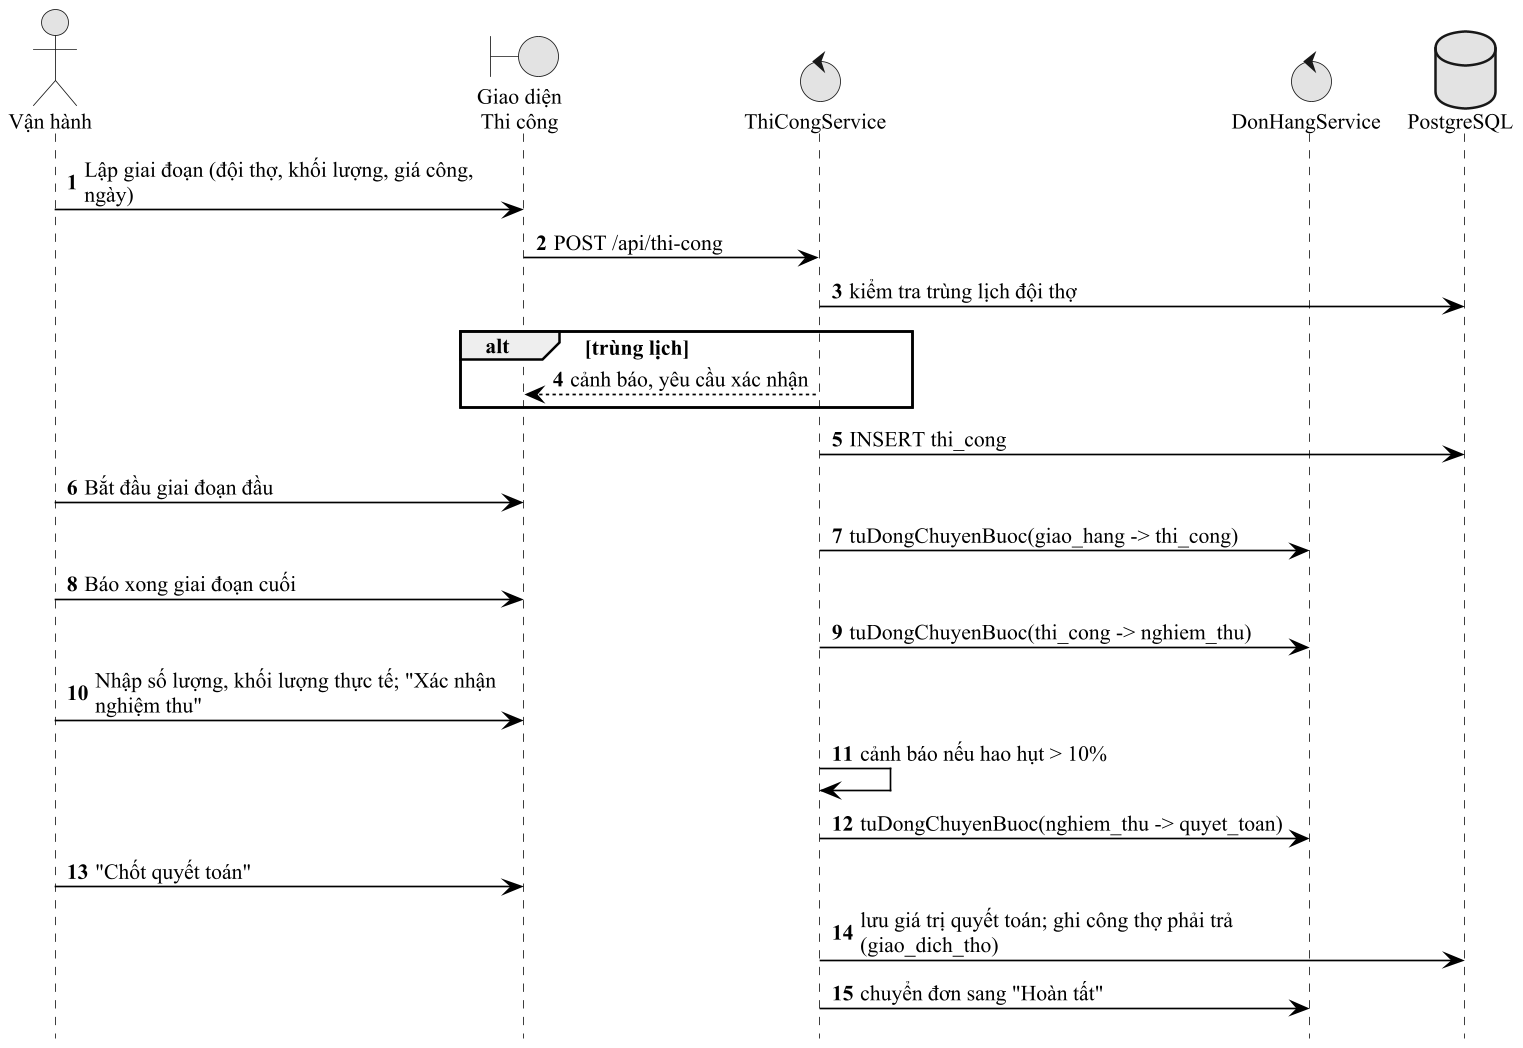

The diagram above was rendered by PlantUML. Its source (embedded in the PNG):
@startuml seq_thi_cong
!pragma layout smetana
skinparam dpi 160
skinparam defaultFontName "Times New Roman"
skinparam defaultFontSize 13
skinparam shadowing false
skinparam monochrome true
skinparam packageStyle rectangle
skinparam usecaseBackgroundColor white
skinparam usecaseBorderColor black
skinparam ArrowColor black
skinparam sequenceMessageAlign left
skinparam maxMessageSize 260
hide footbox
autonumber
actor "Vận hành" as U
boundary "Giao diện\nThi công" as FE
control "ThiCongService" as S
control "DonHangService" as D
database "PostgreSQL" as DB
U -> FE : Lập giai đoạn (đội thợ, khối lượng, giá công, ngày)
FE -> S : POST /api/thi-cong
S -> DB : kiểm tra trùng lịch đội thợ
alt trùng lịch
  S --> FE : cảnh báo, yêu cầu xác nhận
end
S -> DB : INSERT thi_cong
U -> FE : Bắt đầu giai đoạn đầu
S -> D : tuDongChuyenBuoc(giao_hang -> thi_cong)
U -> FE : Báo xong giai đoạn cuối
S -> D : tuDongChuyenBuoc(thi_cong -> nghiem_thu)
U -> FE : Nhập số lượng, khối lượng thực tế; "Xác nhận nghiệm thu"
S -> S : cảnh báo nếu hao hụt > 10%
S -> D : tuDongChuyenBuoc(nghiem_thu -> quyet_toan)
U -> FE : "Chốt quyết toán"
S -> DB : lưu giá trị quyết toán; ghi công thợ phải trả (giao_dich_tho)
S -> D : chuyển đơn sang "Hoàn tất"
@enduml